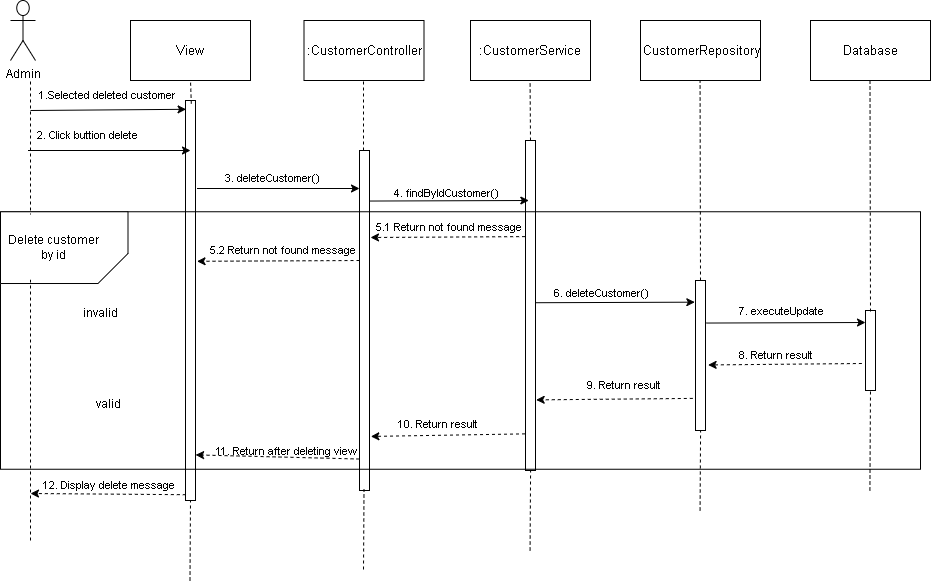

The diagram above was exported from draw.io. Its source (the exported page's mxGraphModel, read from the mxfile embedded in the PNG):
<mxGraphModel dx="868" dy="450" grid="1" gridSize="10" guides="1" tooltips="1" connect="1" arrows="1" fold="1" page="1" pageScale="1" pageWidth="827" pageHeight="1169" math="0" shadow="0">
  <root>
    <mxCell id="0" />
    <mxCell id="1" parent="0" />
    <mxCell id="ds9jjyyDJgROAbvx3Cjf-35" value="" style="rounded=0;whiteSpace=wrap;html=1;strokeWidth=1;fontSize=11;" parent="1" vertex="1">
      <mxGeometry x="50" y="231.25" width="920" height="257.5" as="geometry" />
    </mxCell>
    <mxCell id="IupGcUUaZ2k-eFWeprzz-1" value="" style="shape=card;whiteSpace=wrap;html=1;rotation=-180;fillColor=#FFFFFF;" vertex="1" parent="1">
      <mxGeometry x="50" y="231.25" width="127.5" height="71.75" as="geometry" />
    </mxCell>
    <mxCell id="x5un1GnriewCtiKPPHC--1" value="Admin" style="shape=umlActor;verticalLabelPosition=bottom;verticalAlign=top;html=1;outlineConnect=0;" parent="1" vertex="1">
      <mxGeometry x="60" y="20" width="25" height="60" as="geometry" />
    </mxCell>
    <mxCell id="x5un1GnriewCtiKPPHC--2" value="View" style="rounded=0;whiteSpace=wrap;html=1;strokeColor=default;strokeWidth=1;fontSize=13;fontColor=#000000;fillColor=none;" parent="1" vertex="1">
      <mxGeometry x="180" y="40" width="120" height="60" as="geometry" />
    </mxCell>
    <mxCell id="x5un1GnriewCtiKPPHC--3" value=":CustomerController" style="rounded=0;whiteSpace=wrap;html=1;strokeColor=default;strokeWidth=1;fontSize=13;fontColor=#000000;fillColor=none;" parent="1" vertex="1">
      <mxGeometry x="353.5" y="40" width="120" height="60" as="geometry" />
    </mxCell>
    <mxCell id="x5un1GnriewCtiKPPHC--4" value=":CustomerService" style="rounded=0;whiteSpace=wrap;html=1;strokeColor=default;strokeWidth=1;fontSize=13;fontColor=#000000;fillColor=none;" parent="1" vertex="1">
      <mxGeometry x="520" y="40" width="120" height="60" as="geometry" />
    </mxCell>
    <mxCell id="x5un1GnriewCtiKPPHC--5" value=":CustomerRepository" style="rounded=0;whiteSpace=wrap;html=1;strokeColor=default;strokeWidth=1;fontSize=13;fontColor=#000000;fillColor=none;" parent="1" vertex="1">
      <mxGeometry x="690" y="40" width="120" height="60" as="geometry" />
    </mxCell>
    <mxCell id="x5un1GnriewCtiKPPHC--6" value="Database" style="rounded=0;whiteSpace=wrap;html=1;strokeColor=default;strokeWidth=1;fontSize=13;fontColor=#000000;fillColor=none;" parent="1" vertex="1">
      <mxGeometry x="860" y="40" width="120" height="60" as="geometry" />
    </mxCell>
    <mxCell id="x5un1GnriewCtiKPPHC--7" value="" style="rounded=0;whiteSpace=wrap;html=1;strokeColor=default;strokeWidth=1;fontSize=13;fontColor=#000000;fillColor=none;" parent="1" vertex="1">
      <mxGeometry x="235" y="120" width="10" height="400" as="geometry" />
    </mxCell>
    <mxCell id="x5un1GnriewCtiKPPHC--8" value="" style="rounded=0;whiteSpace=wrap;html=1;strokeColor=default;strokeWidth=1;fontSize=13;fontColor=#000000;fillColor=none;" parent="1" vertex="1">
      <mxGeometry x="409" y="170" width="10" height="340" as="geometry" />
    </mxCell>
    <mxCell id="x5un1GnriewCtiKPPHC--9" value="" style="rounded=0;whiteSpace=wrap;html=1;strokeColor=default;strokeWidth=1;fontSize=13;fontColor=#000000;fillColor=none;" parent="1" vertex="1">
      <mxGeometry x="745" y="300" width="10" height="150" as="geometry" />
    </mxCell>
    <mxCell id="x5un1GnriewCtiKPPHC--10" value="" style="rounded=0;whiteSpace=wrap;html=1;strokeColor=default;strokeWidth=1;fontSize=13;fontColor=#000000;fillColor=none;" parent="1" vertex="1">
      <mxGeometry x="915" y="330" width="10" height="80" as="geometry" />
    </mxCell>
    <mxCell id="x5un1GnriewCtiKPPHC--13" value="" style="rounded=0;whiteSpace=wrap;html=1;strokeColor=default;strokeWidth=1;fontSize=13;fontColor=#000000;fillColor=none;" parent="1" vertex="1">
      <mxGeometry x="575" y="160" width="10" height="330" as="geometry" />
    </mxCell>
    <mxCell id="x5un1GnriewCtiKPPHC--14" value="" style="endArrow=none;dashed=1;html=1;rounded=0;fontSize=13;fontColor=#000000;" parent="1" edge="1">
      <mxGeometry width="50" height="50" relative="1" as="geometry">
        <mxPoint x="80" y="560" as="sourcePoint" />
        <mxPoint x="80" y="100" as="targetPoint" />
      </mxGeometry>
    </mxCell>
    <mxCell id="x5un1GnriewCtiKPPHC--15" value="" style="endArrow=none;dashed=1;html=1;rounded=0;fontSize=13;fontColor=#000000;entryX=0.5;entryY=1;entryDx=0;entryDy=0;exitX=0.976;exitY=1.314;exitDx=0;exitDy=0;exitPerimeter=0;" parent="1" source="x5un1GnriewCtiKPPHC--19" target="x5un1GnriewCtiKPPHC--2" edge="1">
      <mxGeometry width="50" height="50" relative="1" as="geometry">
        <mxPoint x="220" y="170" as="sourcePoint" />
        <mxPoint x="270" y="120" as="targetPoint" />
      </mxGeometry>
    </mxCell>
    <mxCell id="x5un1GnriewCtiKPPHC--16" value="" style="endArrow=classic;html=1;rounded=0;fontSize=13;fontColor=#000000;entryX=0.057;entryY=0.022;entryDx=0;entryDy=0;entryPerimeter=0;" parent="1" target="x5un1GnriewCtiKPPHC--7" edge="1">
      <mxGeometry width="50" height="50" relative="1" as="geometry">
        <mxPoint x="80" y="130" as="sourcePoint" />
        <mxPoint x="230" y="130" as="targetPoint" />
      </mxGeometry>
    </mxCell>
    <mxCell id="x5un1GnriewCtiKPPHC--19" value="&lt;span style=&quot;background-color: rgb(255, 255, 255); font-size: 11px;&quot;&gt;1.Selected deleted customer&lt;/span&gt;" style="text;html=1;strokeColor=none;fillColor=none;align=center;verticalAlign=middle;whiteSpace=wrap;rounded=0;strokeWidth=1;fontSize=11;fontColor=#000000;" parent="1" vertex="1">
      <mxGeometry x="70" y="110" width="175" height="10" as="geometry" />
    </mxCell>
    <mxCell id="x5un1GnriewCtiKPPHC--20" value="" style="endArrow=classic;html=1;rounded=0;fontSize=13;fontColor=#000000;entryX=0.5;entryY=0.125;entryDx=0;entryDy=0;entryPerimeter=0;" parent="1" target="x5un1GnriewCtiKPPHC--7" edge="1">
      <mxGeometry width="50" height="50" relative="1" as="geometry">
        <mxPoint x="77.49999999999994" y="170" as="sourcePoint" />
        <mxPoint x="230" y="170" as="targetPoint" />
      </mxGeometry>
    </mxCell>
    <mxCell id="x5un1GnriewCtiKPPHC--21" value="&lt;span style=&quot;background-color: rgb(255, 255, 255); font-size: 11px;&quot;&gt;2. Click buttion delete&lt;/span&gt;" style="text;html=1;strokeColor=none;fillColor=none;align=center;verticalAlign=middle;whiteSpace=wrap;rounded=0;strokeWidth=1;fontSize=11;fontColor=#000000;" parent="1" vertex="1">
      <mxGeometry x="50" y="150" width="175" height="10" as="geometry" />
    </mxCell>
    <mxCell id="x5un1GnriewCtiKPPHC--22" value="" style="endArrow=classic;html=1;rounded=0;fontSize=13;fontColor=#000000;" parent="1" edge="1">
      <mxGeometry width="50" height="50" relative="1" as="geometry">
        <mxPoint x="246.4999999999999" y="208" as="sourcePoint" />
        <mxPoint x="409" y="208" as="targetPoint" />
      </mxGeometry>
    </mxCell>
    <mxCell id="x5un1GnriewCtiKPPHC--23" value="&lt;span style=&quot;background-color: rgb(255, 255, 255); font-size: 11px;&quot;&gt;3. deleteCustomer()&lt;/span&gt;" style="text;html=1;strokeColor=none;fillColor=none;align=center;verticalAlign=middle;whiteSpace=wrap;rounded=0;strokeWidth=1;fontSize=11;fontColor=#000000;" parent="1" vertex="1">
      <mxGeometry x="235" y="193" width="175" height="10" as="geometry" />
    </mxCell>
    <mxCell id="dsgbMTkVk-CBXHYYzr8h-3" value="&lt;span style=&quot;background-color: rgb(255, 255, 255);&quot;&gt;4. findByIdCustomer()&lt;/span&gt;" style="text;html=1;strokeColor=none;fillColor=none;align=center;verticalAlign=middle;whiteSpace=wrap;rounded=0;strokeWidth=1;fontSize=11;fontColor=#000000;" parent="1" vertex="1">
      <mxGeometry x="409" y="208" width="175" height="10" as="geometry" />
    </mxCell>
    <mxCell id="dsgbMTkVk-CBXHYYzr8h-4" value="&lt;span style=&quot;background-color: rgb(255, 255, 255);&quot;&gt;5.1 Return not found message&lt;/span&gt;" style="text;html=1;strokeColor=none;fillColor=none;align=center;verticalAlign=middle;whiteSpace=wrap;rounded=0;strokeWidth=1;fontSize=11;fontColor=#000000;" parent="1" vertex="1">
      <mxGeometry x="411" y="242" width="175" height="10" as="geometry" />
    </mxCell>
    <mxCell id="dsgbMTkVk-CBXHYYzr8h-6" value="" style="endArrow=classic;html=1;rounded=0;fontSize=13;fontColor=#000000;exitX=-0.038;exitY=0.512;exitDx=0;exitDy=0;exitPerimeter=0;dashed=1;" parent="1" edge="1">
      <mxGeometry width="50" height="50" relative="1" as="geometry">
        <mxPoint x="574.6200000000001" y="256.12" as="sourcePoint" />
        <mxPoint x="420" y="257" as="targetPoint" />
      </mxGeometry>
    </mxCell>
    <mxCell id="ds9jjyyDJgROAbvx3Cjf-1" value="&lt;span style=&quot;background-color: rgb(255, 255, 255);&quot;&gt;6. deleteCustomer()&lt;/span&gt;" style="text;html=1;strokeColor=none;fillColor=none;align=center;verticalAlign=middle;whiteSpace=wrap;rounded=0;strokeWidth=1;fontSize=11;fontColor=#000000;" parent="1" vertex="1">
      <mxGeometry x="564" y="308" width="175" height="10" as="geometry" />
    </mxCell>
    <mxCell id="ds9jjyyDJgROAbvx3Cjf-3" value="" style="endArrow=classic;html=1;rounded=0;fontSize=13;fontColor=#000000;exitX=1;exitY=0.397;exitDx=0;exitDy=0;exitPerimeter=0;entryX=-0.067;entryY=0.318;entryDx=0;entryDy=0;entryPerimeter=0;" parent="1" edge="1">
      <mxGeometry width="50" height="50" relative="1" as="geometry">
        <mxPoint x="585" y="322.22" as="sourcePoint" />
        <mxPoint x="744.3299999999999" y="321.68000000000006" as="targetPoint" />
      </mxGeometry>
    </mxCell>
    <mxCell id="ds9jjyyDJgROAbvx3Cjf-4" value="&lt;span style=&quot;background-color: rgb(255, 255, 255); font-size: 11px;&quot;&gt;7. executeUpdate&lt;/span&gt;" style="text;html=1;strokeColor=none;fillColor=none;align=center;verticalAlign=middle;whiteSpace=wrap;rounded=0;strokeWidth=1;fontSize=11;fontColor=#000000;" parent="1" vertex="1">
      <mxGeometry x="744" y="326" width="175" height="10" as="geometry" />
    </mxCell>
    <mxCell id="ds9jjyyDJgROAbvx3Cjf-5" value="" style="endArrow=classic;html=1;rounded=0;fontSize=13;fontColor=#000000;exitX=1;exitY=0.397;exitDx=0;exitDy=0;exitPerimeter=0;entryX=-0.067;entryY=0.318;entryDx=0;entryDy=0;entryPerimeter=0;" parent="1" edge="1">
      <mxGeometry width="50" height="50" relative="1" as="geometry">
        <mxPoint x="755.67" y="342.54" as="sourcePoint" />
        <mxPoint x="914.9999999999999" y="341.99999999999994" as="targetPoint" />
      </mxGeometry>
    </mxCell>
    <mxCell id="ds9jjyyDJgROAbvx3Cjf-7" value="" style="endArrow=classic;html=1;rounded=0;fontSize=11;fontColor=#000000;entryX=1.261;entryY=0.563;entryDx=0;entryDy=0;dashed=1;entryPerimeter=0;" parent="1" target="x5un1GnriewCtiKPPHC--9" edge="1">
      <mxGeometry width="50" height="50" relative="1" as="geometry">
        <mxPoint x="911.3793103448276" y="383" as="sourcePoint" />
        <mxPoint x="850" y="350" as="targetPoint" />
      </mxGeometry>
    </mxCell>
    <mxCell id="ds9jjyyDJgROAbvx3Cjf-8" value="&lt;span style=&quot;background-color: rgb(255, 255, 255); font-size: 11px;&quot;&gt;8. Return result&lt;/span&gt;" style="text;html=1;strokeColor=none;fillColor=none;align=center;verticalAlign=middle;whiteSpace=wrap;rounded=0;strokeWidth=1;fontSize=11;fontColor=#000000;" parent="1" vertex="1">
      <mxGeometry x="738" y="370" width="175" height="10" as="geometry" />
    </mxCell>
    <mxCell id="ds9jjyyDJgROAbvx3Cjf-9" value="&lt;span style=&quot;background-color: rgb(255, 255, 255); font-size: 11px;&quot;&gt;9. Return result&lt;/span&gt;" style="text;html=1;strokeColor=none;fillColor=none;align=center;verticalAlign=middle;whiteSpace=wrap;rounded=0;strokeWidth=1;fontSize=11;fontColor=#000000;" parent="1" vertex="1">
      <mxGeometry x="586" y="400" width="175" height="10" as="geometry" />
    </mxCell>
    <mxCell id="ds9jjyyDJgROAbvx3Cjf-10" value="" style="endArrow=classic;html=1;rounded=0;fontSize=11;fontColor=#000000;dashed=1;exitX=-0.271;exitY=0.786;exitDx=0;exitDy=0;exitPerimeter=0;entryX=1.067;entryY=0.786;entryDx=0;entryDy=0;entryPerimeter=0;" parent="1" source="x5un1GnriewCtiKPPHC--9" target="x5un1GnriewCtiKPPHC--13" edge="1">
      <mxGeometry width="50" height="50" relative="1" as="geometry">
        <mxPoint x="740" y="420" as="sourcePoint" />
        <mxPoint x="590" y="420" as="targetPoint" />
      </mxGeometry>
    </mxCell>
    <mxCell id="ds9jjyyDJgROAbvx3Cjf-11" value="" style="endArrow=classic;html=1;rounded=0;fontSize=13;fontColor=#000000;exitX=1;exitY=0.397;exitDx=0;exitDy=0;exitPerimeter=0;entryX=-0.067;entryY=0.318;entryDx=0;entryDy=0;entryPerimeter=0;" parent="1" edge="1">
      <mxGeometry width="50" height="50" relative="1" as="geometry">
        <mxPoint x="419" y="220.54000000000002" as="sourcePoint" />
        <mxPoint x="578.3299999999999" y="220.00000000000006" as="targetPoint" />
      </mxGeometry>
    </mxCell>
    <mxCell id="ds9jjyyDJgROAbvx3Cjf-12" value="" style="endArrow=classic;html=1;rounded=0;fontSize=13;fontColor=#000000;exitX=-0.038;exitY=0.512;exitDx=0;exitDy=0;exitPerimeter=0;entryX=1.152;entryY=0.402;entryDx=0;entryDy=0;entryPerimeter=0;dashed=1;" parent="1" target="x5un1GnriewCtiKPPHC--7" edge="1">
      <mxGeometry width="50" height="50" relative="1" as="geometry">
        <mxPoint x="409.0000000000001" y="280" as="sourcePoint" />
        <mxPoint x="255.66999999999996" y="280.38" as="targetPoint" />
      </mxGeometry>
    </mxCell>
    <mxCell id="ds9jjyyDJgROAbvx3Cjf-13" value="&lt;span style=&quot;background-color: rgb(255, 255, 255);&quot;&gt;5.2 Return not found message&lt;/span&gt;" style="text;html=1;strokeColor=none;fillColor=none;align=center;verticalAlign=middle;whiteSpace=wrap;rounded=0;strokeWidth=1;fontSize=11;fontColor=#000000;" parent="1" vertex="1">
      <mxGeometry x="245" y="265" width="175" height="10" as="geometry" />
    </mxCell>
    <mxCell id="ds9jjyyDJgROAbvx3Cjf-14" value="" style="endArrow=classic;html=1;rounded=0;fontSize=11;fontColor=#000000;dashed=1;exitX=-0.05;exitY=0.889;exitDx=0;exitDy=0;exitPerimeter=0;entryX=1.133;entryY=0.841;entryDx=0;entryDy=0;entryPerimeter=0;" parent="1" source="x5un1GnriewCtiKPPHC--13" target="x5un1GnriewCtiKPPHC--8" edge="1">
      <mxGeometry width="50" height="50" relative="1" as="geometry">
        <mxPoint x="574.9999999999999" y="450.0000000000001" as="sourcePoint" />
        <mxPoint x="419.8399999999999" y="469.88" as="targetPoint" />
      </mxGeometry>
    </mxCell>
    <mxCell id="ds9jjyyDJgROAbvx3Cjf-16" value="&lt;span style=&quot;background-color: rgb(255, 255, 255); font-size: 11px;&quot;&gt;11. Return after deleting view&lt;/span&gt;" style="text;html=1;strokeColor=none;fillColor=none;align=center;verticalAlign=middle;whiteSpace=wrap;rounded=0;strokeWidth=1;fontSize=11;fontColor=#000000;" parent="1" vertex="1">
      <mxGeometry x="249" y="466" width="175" height="10" as="geometry" />
    </mxCell>
    <mxCell id="ds9jjyyDJgROAbvx3Cjf-17" value="" style="endArrow=classic;html=1;rounded=0;fontSize=11;fontColor=#000000;dashed=1;exitX=-0.04;exitY=0.889;exitDx=0;exitDy=0;exitPerimeter=0;entryX=1.01;entryY=0.886;entryDx=0;entryDy=0;entryPerimeter=0;" parent="1" target="x5un1GnriewCtiKPPHC--7" edge="1">
      <mxGeometry width="50" height="50" relative="1" as="geometry">
        <mxPoint x="409" y="478.5200000000001" as="sourcePoint" />
        <mxPoint x="253.31000000000006" y="480.0000000000001" as="targetPoint" />
      </mxGeometry>
    </mxCell>
    <mxCell id="ds9jjyyDJgROAbvx3Cjf-18" value="&lt;span style=&quot;background-color: rgb(255, 255, 255); font-size: 11px;&quot;&gt;10. Return result&lt;/span&gt;" style="text;html=1;strokeColor=none;fillColor=none;align=center;verticalAlign=middle;whiteSpace=wrap;rounded=0;strokeWidth=1;fontSize=11;fontColor=#000000;" parent="1" vertex="1">
      <mxGeometry x="400" y="439" width="175" height="10" as="geometry" />
    </mxCell>
    <mxCell id="ds9jjyyDJgROAbvx3Cjf-19" value="" style="endArrow=none;dashed=1;html=1;rounded=0;fontSize=13;fontColor=#000000;entryX=0.5;entryY=1;entryDx=0;entryDy=0;exitX=0.5;exitY=0;exitDx=0;exitDy=0;" parent="1" source="x5un1GnriewCtiKPPHC--9" edge="1">
      <mxGeometry width="50" height="50" relative="1" as="geometry">
        <mxPoint x="749.5799999999999" y="180" as="sourcePoint" />
        <mxPoint x="749.5799999999999" y="100" as="targetPoint" />
      </mxGeometry>
    </mxCell>
    <mxCell id="ds9jjyyDJgROAbvx3Cjf-20" value="" style="endArrow=none;dashed=1;html=1;rounded=0;fontSize=13;fontColor=#000000;entryX=0.5;entryY=1;entryDx=0;entryDy=0;" parent="1" edge="1">
      <mxGeometry width="50" height="50" relative="1" as="geometry">
        <mxPoint x="580" y="160" as="sourcePoint" />
        <mxPoint x="579.5799999999999" y="100" as="targetPoint" />
      </mxGeometry>
    </mxCell>
    <mxCell id="ds9jjyyDJgROAbvx3Cjf-21" value="" style="endArrow=none;dashed=1;html=1;rounded=0;fontSize=13;fontColor=#000000;entryX=0.5;entryY=1;entryDx=0;entryDy=0;" parent="1" edge="1">
      <mxGeometry width="50" height="50" relative="1" as="geometry">
        <mxPoint x="413" y="170" as="sourcePoint" />
        <mxPoint x="413" y="100" as="targetPoint" />
      </mxGeometry>
    </mxCell>
    <mxCell id="ds9jjyyDJgROAbvx3Cjf-23" value="" style="endArrow=classic;html=1;rounded=0;fontSize=11;fontColor=#000000;dashed=1;exitX=0.033;exitY=0.968;exitDx=0;exitDy=0;exitPerimeter=0;" parent="1" edge="1">
      <mxGeometry width="50" height="50" relative="1" as="geometry">
        <mxPoint x="235.33000000000004" y="514.1999999999999" as="sourcePoint" />
        <mxPoint x="80" y="513" as="targetPoint" />
      </mxGeometry>
    </mxCell>
    <mxCell id="ds9jjyyDJgROAbvx3Cjf-24" value="&lt;span style=&quot;background-color: rgb(255, 255, 255); font-size: 11px;&quot;&gt;12. Display delete message&lt;/span&gt;" style="text;html=1;strokeColor=none;fillColor=none;align=center;verticalAlign=middle;whiteSpace=wrap;rounded=0;strokeWidth=1;fontSize=11;fontColor=#000000;" parent="1" vertex="1">
      <mxGeometry x="71" y="500" width="175" height="10" as="geometry" />
    </mxCell>
    <mxCell id="ds9jjyyDJgROAbvx3Cjf-25" value="" style="endArrow=none;dashed=1;html=1;rounded=0;fontSize=13;fontColor=#000000;entryX=0.5;entryY=1;entryDx=0;entryDy=0;" parent="1" target="x5un1GnriewCtiKPPHC--7" edge="1">
      <mxGeometry width="50" height="50" relative="1" as="geometry">
        <mxPoint x="239.5" y="600" as="sourcePoint" />
        <mxPoint x="239.5" y="530" as="targetPoint" />
      </mxGeometry>
    </mxCell>
    <mxCell id="ds9jjyyDJgROAbvx3Cjf-27" value="" style="endArrow=none;dashed=1;html=1;rounded=0;fontSize=13;fontColor=#000000;entryX=0.5;entryY=1;entryDx=0;entryDy=0;" parent="1" edge="1">
      <mxGeometry width="50" height="50" relative="1" as="geometry">
        <mxPoint x="579.5799999999999" y="570" as="sourcePoint" />
        <mxPoint x="580.0799999999999" y="490" as="targetPoint" />
      </mxGeometry>
    </mxCell>
    <mxCell id="ds9jjyyDJgROAbvx3Cjf-28" value="" style="endArrow=none;dashed=1;html=1;rounded=0;fontSize=13;fontColor=#000000;entryX=0.5;entryY=1;entryDx=0;entryDy=0;" parent="1" edge="1">
      <mxGeometry width="50" height="50" relative="1" as="geometry">
        <mxPoint x="413" y="589" as="sourcePoint" />
        <mxPoint x="413.5" y="509" as="targetPoint" />
      </mxGeometry>
    </mxCell>
    <mxCell id="ds9jjyyDJgROAbvx3Cjf-29" value="" style="endArrow=none;dashed=1;html=1;rounded=0;fontSize=13;fontColor=#000000;entryX=0.5;entryY=1;entryDx=0;entryDy=0;" parent="1" edge="1">
      <mxGeometry width="50" height="50" relative="1" as="geometry">
        <mxPoint x="749.5799999999999" y="530" as="sourcePoint" />
        <mxPoint x="750.0799999999999" y="450" as="targetPoint" />
      </mxGeometry>
    </mxCell>
    <mxCell id="ds9jjyyDJgROAbvx3Cjf-30" value="" style="endArrow=none;dashed=1;html=1;rounded=0;fontSize=13;fontColor=#000000;entryX=0.5;entryY=1;entryDx=0;entryDy=0;" parent="1" edge="1">
      <mxGeometry width="50" height="50" relative="1" as="geometry">
        <mxPoint x="920" y="331" as="sourcePoint" />
        <mxPoint x="919.4999999999999" y="100" as="targetPoint" />
      </mxGeometry>
    </mxCell>
    <mxCell id="ds9jjyyDJgROAbvx3Cjf-31" value="" style="endArrow=none;dashed=1;html=1;rounded=0;fontSize=13;fontColor=#000000;entryX=0.5;entryY=1;entryDx=0;entryDy=0;" parent="1" target="x5un1GnriewCtiKPPHC--10" edge="1">
      <mxGeometry width="50" height="50" relative="1" as="geometry">
        <mxPoint x="919.41" y="510" as="sourcePoint" />
        <mxPoint x="919.91" y="430" as="targetPoint" />
      </mxGeometry>
    </mxCell>
    <mxCell id="IupGcUUaZ2k-eFWeprzz-2" value="Delete customer by id" style="text;html=1;strokeColor=none;fillColor=default;align=center;verticalAlign=middle;whiteSpace=wrap;rounded=0;" vertex="1" parent="1">
      <mxGeometry x="56" y="234" width="94" height="65" as="geometry" />
    </mxCell>
    <mxCell id="IupGcUUaZ2k-eFWeprzz-4" value="invalid" style="text;html=1;strokeColor=none;fillColor=none;align=center;verticalAlign=middle;whiteSpace=wrap;rounded=0;" vertex="1" parent="1">
      <mxGeometry x="120" y="318" width="60" height="30" as="geometry" />
    </mxCell>
    <mxCell id="IupGcUUaZ2k-eFWeprzz-5" value="valid" style="text;html=1;strokeColor=none;fillColor=none;align=center;verticalAlign=middle;whiteSpace=wrap;rounded=0;" vertex="1" parent="1">
      <mxGeometry x="127.5" y="409" width="60" height="30" as="geometry" />
    </mxCell>
  </root>
</mxGraphModel>